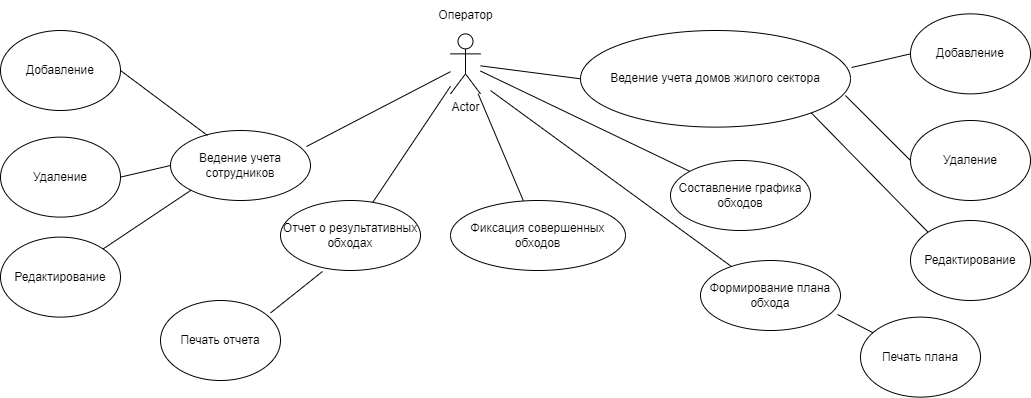

The diagram above was exported from draw.io. Its source (the exported page's mxGraphModel, read from the mxfile embedded in the PNG):
<mxGraphModel dx="1098" dy="828" grid="1" gridSize="10" guides="1" tooltips="1" connect="1" arrows="0" fold="1" page="1" pageScale="1" pageWidth="1169" pageHeight="826" background="none" math="0" shadow="0">
  <root>
    <mxCell id="0" />
    <mxCell id="1" parent="0" />
    <mxCell id="TNf5Z8Sz2Jh5wrevXViB-41" value="Actor" style="shape=umlActor;verticalLabelPosition=bottom;verticalAlign=top;html=1;" parent="1" vertex="1">
      <mxGeometry x="480" y="33.379999999999995" width="30" height="60" as="geometry" />
    </mxCell>
    <mxCell id="wsK9ByOiBfa8sDpIFdj--3" value="Фиксация совершенных обходов" style="ellipse;whiteSpace=wrap;html=1;" parent="1" vertex="1">
      <mxGeometry x="480" y="200" width="175" height="70" as="geometry" />
    </mxCell>
    <mxCell id="wsK9ByOiBfa8sDpIFdj--7" value="Ведение учета домов жилого сектора" style="ellipse;whiteSpace=wrap;html=1;" parent="1" vertex="1">
      <mxGeometry x="610" y="29.999999999999993" width="270" height="96.62" as="geometry" />
    </mxCell>
    <mxCell id="wsK9ByOiBfa8sDpIFdj--8" value="Составление графика обходов" style="ellipse;whiteSpace=wrap;html=1;" parent="1" vertex="1">
      <mxGeometry x="700" y="160" width="140" height="70" as="geometry" />
    </mxCell>
    <mxCell id="wsK9ByOiBfa8sDpIFdj--23" value="Оператор" style="text;html=1;align=center;verticalAlign=middle;resizable=0;points=[];autosize=1;strokeColor=none;fillColor=none;" parent="1" vertex="1">
      <mxGeometry x="455" width="80" height="30" as="geometry" />
    </mxCell>
    <mxCell id="wsK9ByOiBfa8sDpIFdj--29" value="Формирование плана обхода" style="ellipse;whiteSpace=wrap;html=1;" parent="1" vertex="1">
      <mxGeometry x="730" y="260" width="140" height="70" as="geometry" />
    </mxCell>
    <mxCell id="wsK9ByOiBfa8sDpIFdj--48" value="Ведение учета сотрудников" style="ellipse;whiteSpace=wrap;html=1;" parent="1" vertex="1">
      <mxGeometry x="200" y="130" width="140" height="70" as="geometry" />
    </mxCell>
    <mxCell id="wsK9ByOiBfa8sDpIFdj--49" value="Отчет о результативных обходах" style="ellipse;whiteSpace=wrap;html=1;" parent="1" vertex="1">
      <mxGeometry x="310" y="200" width="140" height="70" as="geometry" />
    </mxCell>
    <mxCell id="fDel3tof_uO1-oGqYFEe-5" value="" style="endArrow=none;html=1;rounded=0;" parent="1" source="TNf5Z8Sz2Jh5wrevXViB-41" target="wsK9ByOiBfa8sDpIFdj--3" edge="1">
      <mxGeometry width="50" height="50" relative="1" as="geometry">
        <mxPoint x="300" y="350" as="sourcePoint" />
        <mxPoint x="350" y="300" as="targetPoint" />
      </mxGeometry>
    </mxCell>
    <mxCell id="fDel3tof_uO1-oGqYFEe-6" value="" style="endArrow=none;html=1;rounded=0;" parent="1" source="TNf5Z8Sz2Jh5wrevXViB-41" target="wsK9ByOiBfa8sDpIFdj--8" edge="1">
      <mxGeometry width="50" height="50" relative="1" as="geometry">
        <mxPoint x="300" y="350" as="sourcePoint" />
        <mxPoint x="350" y="300" as="targetPoint" />
      </mxGeometry>
    </mxCell>
    <mxCell id="fDel3tof_uO1-oGqYFEe-8" value="" style="endArrow=none;html=1;rounded=0;entryX=0;entryY=0.5;entryDx=0;entryDy=0;" parent="1" source="TNf5Z8Sz2Jh5wrevXViB-41" target="wsK9ByOiBfa8sDpIFdj--7" edge="1">
      <mxGeometry width="50" height="50" relative="1" as="geometry">
        <mxPoint x="300" y="350" as="sourcePoint" />
        <mxPoint x="350" y="300" as="targetPoint" />
      </mxGeometry>
    </mxCell>
    <mxCell id="fDel3tof_uO1-oGqYFEe-9" value="" style="endArrow=none;html=1;rounded=0;entryX=0.221;entryY=0.086;entryDx=0;entryDy=0;entryPerimeter=0;" parent="1" target="wsK9ByOiBfa8sDpIFdj--29" edge="1">
      <mxGeometry width="50" height="50" relative="1" as="geometry">
        <mxPoint x="520" y="90" as="sourcePoint" />
        <mxPoint x="350" y="300" as="targetPoint" />
      </mxGeometry>
    </mxCell>
    <mxCell id="a5c_sYZ6xPuqzVH80Lyi-1" value="" style="endArrow=none;html=1;rounded=0;" parent="1" source="wsK9ByOiBfa8sDpIFdj--49" target="TNf5Z8Sz2Jh5wrevXViB-41" edge="1">
      <mxGeometry width="50" height="50" relative="1" as="geometry">
        <mxPoint x="360" y="400" as="sourcePoint" />
        <mxPoint x="410" y="350" as="targetPoint" />
      </mxGeometry>
    </mxCell>
    <mxCell id="a5c_sYZ6xPuqzVH80Lyi-2" value="" style="endArrow=none;html=1;rounded=0;exitX=0.971;exitY=0.229;exitDx=0;exitDy=0;exitPerimeter=0;" parent="1" source="wsK9ByOiBfa8sDpIFdj--48" target="TNf5Z8Sz2Jh5wrevXViB-41" edge="1">
      <mxGeometry width="50" height="50" relative="1" as="geometry">
        <mxPoint x="360" y="400" as="sourcePoint" />
        <mxPoint x="410" y="350" as="targetPoint" />
        <Array as="points" />
      </mxGeometry>
    </mxCell>
    <mxCell id="8tiDs-fCIPiN5Pv9So7o-1" value="Добавление" style="ellipse;whiteSpace=wrap;html=1;" vertex="1" parent="1">
      <mxGeometry x="940" y="13.379999999999999" width="120" height="80" as="geometry" />
    </mxCell>
    <mxCell id="8tiDs-fCIPiN5Pv9So7o-2" value="Удаление" style="ellipse;whiteSpace=wrap;html=1;" vertex="1" parent="1">
      <mxGeometry x="940" y="120" width="120" height="80" as="geometry" />
    </mxCell>
    <mxCell id="8tiDs-fCIPiN5Pv9So7o-3" value="Редактирование" style="ellipse;whiteSpace=wrap;html=1;" vertex="1" parent="1">
      <mxGeometry x="940" y="220" width="120" height="80" as="geometry" />
    </mxCell>
    <mxCell id="8tiDs-fCIPiN5Pv9So7o-4" value="Добавление" style="ellipse;whiteSpace=wrap;html=1;" vertex="1" parent="1">
      <mxGeometry x="30" y="30" width="120" height="80" as="geometry" />
    </mxCell>
    <mxCell id="8tiDs-fCIPiN5Pv9So7o-5" value="Удаление" style="ellipse;whiteSpace=wrap;html=1;" vertex="1" parent="1">
      <mxGeometry x="30" y="136.62" width="120" height="80" as="geometry" />
    </mxCell>
    <mxCell id="8tiDs-fCIPiN5Pv9So7o-6" value="Редактирование" style="ellipse;whiteSpace=wrap;html=1;" vertex="1" parent="1">
      <mxGeometry x="30" y="236.62" width="120" height="80" as="geometry" />
    </mxCell>
    <mxCell id="8tiDs-fCIPiN5Pv9So7o-7" value="" style="endArrow=none;html=1;rounded=0;entryX=1;entryY=0.5;entryDx=0;entryDy=0;exitX=0.264;exitY=0.071;exitDx=0;exitDy=0;exitPerimeter=0;" edge="1" parent="1" source="wsK9ByOiBfa8sDpIFdj--48" target="8tiDs-fCIPiN5Pv9So7o-4">
      <mxGeometry width="50" height="50" relative="1" as="geometry">
        <mxPoint x="540" y="450" as="sourcePoint" />
        <mxPoint x="590" y="400" as="targetPoint" />
      </mxGeometry>
    </mxCell>
    <mxCell id="8tiDs-fCIPiN5Pv9So7o-8" value="" style="endArrow=none;html=1;rounded=0;entryX=1;entryY=0.5;entryDx=0;entryDy=0;exitX=0;exitY=0.5;exitDx=0;exitDy=0;" edge="1" parent="1" source="wsK9ByOiBfa8sDpIFdj--48" target="8tiDs-fCIPiN5Pv9So7o-5">
      <mxGeometry width="50" height="50" relative="1" as="geometry">
        <mxPoint x="540" y="450" as="sourcePoint" />
        <mxPoint x="590" y="400" as="targetPoint" />
      </mxGeometry>
    </mxCell>
    <mxCell id="8tiDs-fCIPiN5Pv9So7o-9" value="" style="endArrow=none;html=1;rounded=0;entryX=0;entryY=1;entryDx=0;entryDy=0;" edge="1" parent="1" source="8tiDs-fCIPiN5Pv9So7o-6" target="wsK9ByOiBfa8sDpIFdj--48">
      <mxGeometry width="50" height="50" relative="1" as="geometry">
        <mxPoint x="540" y="450" as="sourcePoint" />
        <mxPoint x="590" y="400" as="targetPoint" />
      </mxGeometry>
    </mxCell>
    <mxCell id="8tiDs-fCIPiN5Pv9So7o-10" value="" style="endArrow=none;html=1;rounded=0;entryX=1.004;entryY=0.383;entryDx=0;entryDy=0;exitX=0;exitY=0.5;exitDx=0;exitDy=0;entryPerimeter=0;" edge="1" parent="1" source="8tiDs-fCIPiN5Pv9So7o-1" target="wsK9ByOiBfa8sDpIFdj--7">
      <mxGeometry width="50" height="50" relative="1" as="geometry">
        <mxPoint x="540" y="450" as="sourcePoint" />
        <mxPoint x="590" y="400" as="targetPoint" />
      </mxGeometry>
    </mxCell>
    <mxCell id="8tiDs-fCIPiN5Pv9So7o-11" value="" style="endArrow=none;html=1;rounded=0;entryX=0.981;entryY=0.673;entryDx=0;entryDy=0;exitX=0;exitY=0.5;exitDx=0;exitDy=0;entryPerimeter=0;" edge="1" parent="1" source="8tiDs-fCIPiN5Pv9So7o-2" target="wsK9ByOiBfa8sDpIFdj--7">
      <mxGeometry width="50" height="50" relative="1" as="geometry">
        <mxPoint x="540" y="450" as="sourcePoint" />
        <mxPoint x="590" y="400" as="targetPoint" />
      </mxGeometry>
    </mxCell>
    <mxCell id="8tiDs-fCIPiN5Pv9So7o-12" value="" style="endArrow=none;html=1;rounded=0;entryX=1;entryY=1;entryDx=0;entryDy=0;exitX=0;exitY=0;exitDx=0;exitDy=0;" edge="1" parent="1" source="8tiDs-fCIPiN5Pv9So7o-3" target="wsK9ByOiBfa8sDpIFdj--7">
      <mxGeometry width="50" height="50" relative="1" as="geometry">
        <mxPoint x="540" y="450" as="sourcePoint" />
        <mxPoint x="590" y="400" as="targetPoint" />
      </mxGeometry>
    </mxCell>
    <mxCell id="8tiDs-fCIPiN5Pv9So7o-13" value="Печать плана" style="ellipse;whiteSpace=wrap;html=1;" vertex="1" parent="1">
      <mxGeometry x="890" y="316.62" width="120" height="80" as="geometry" />
    </mxCell>
    <mxCell id="8tiDs-fCIPiN5Pv9So7o-14" value="" style="endArrow=none;html=1;rounded=0;entryX=0.979;entryY=0.771;entryDx=0;entryDy=0;entryPerimeter=0;" edge="1" parent="1" source="8tiDs-fCIPiN5Pv9So7o-13" target="wsK9ByOiBfa8sDpIFdj--29">
      <mxGeometry width="50" height="50" relative="1" as="geometry">
        <mxPoint x="540" y="450" as="sourcePoint" />
        <mxPoint x="590" y="400" as="targetPoint" />
      </mxGeometry>
    </mxCell>
    <mxCell id="8tiDs-fCIPiN5Pv9So7o-15" value="Печать отчета" style="ellipse;whiteSpace=wrap;html=1;" vertex="1" parent="1">
      <mxGeometry x="190" y="300" width="120" height="80" as="geometry" />
    </mxCell>
    <mxCell id="8tiDs-fCIPiN5Pv9So7o-16" value="" style="endArrow=none;html=1;rounded=0;entryX=0.3;entryY=1.014;entryDx=0;entryDy=0;entryPerimeter=0;exitX=0.917;exitY=0.155;exitDx=0;exitDy=0;exitPerimeter=0;" edge="1" parent="1" source="8tiDs-fCIPiN5Pv9So7o-15" target="wsK9ByOiBfa8sDpIFdj--49">
      <mxGeometry width="50" height="50" relative="1" as="geometry">
        <mxPoint x="540" y="450" as="sourcePoint" />
        <mxPoint x="590" y="400" as="targetPoint" />
      </mxGeometry>
    </mxCell>
  </root>
</mxGraphModel>